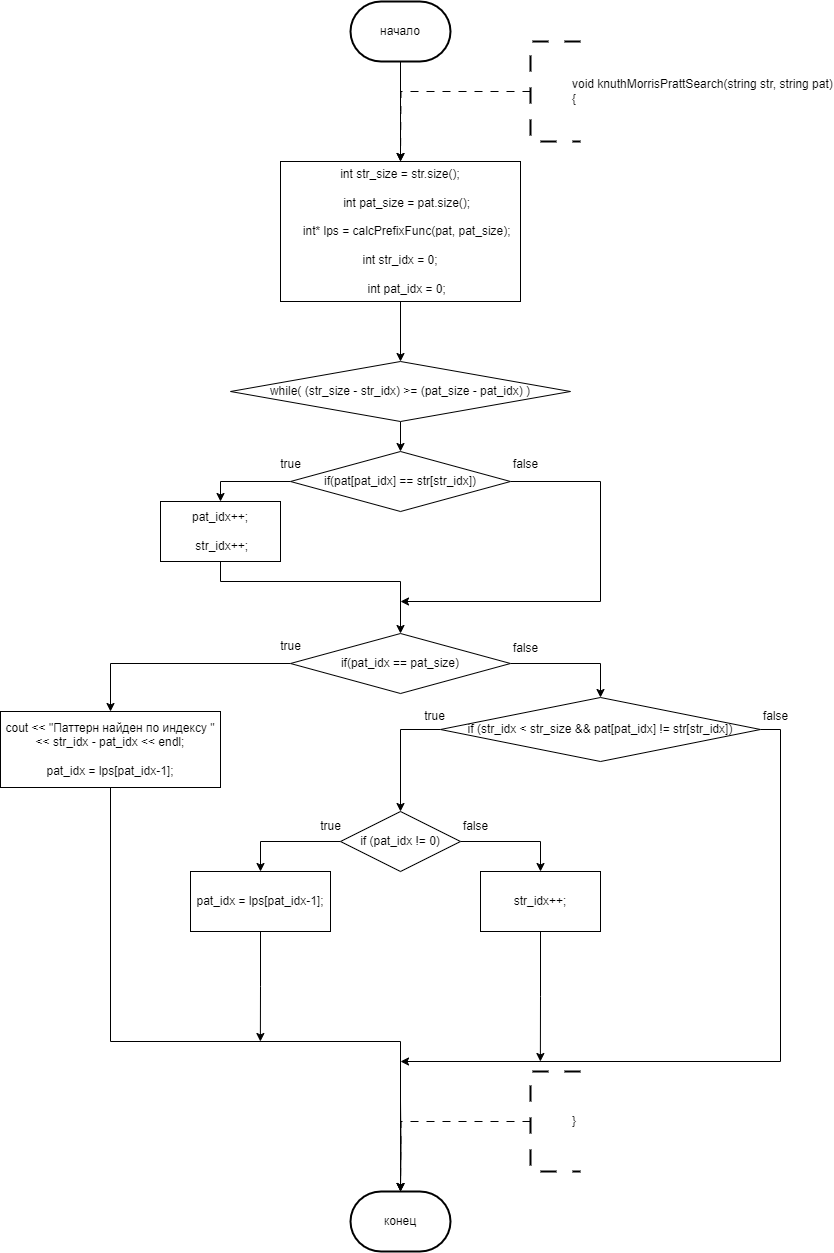

The diagram above was exported from draw.io. Its source (the exported page's mxGraphModel, read from the mxfile embedded in the PNG):
<mxGraphModel dx="1812" dy="885" grid="1" gridSize="10" guides="1" tooltips="1" connect="1" arrows="1" fold="1" page="1" pageScale="1" pageWidth="827" pageHeight="1169" math="0" shadow="0">
  <root>
    <mxCell id="0" />
    <mxCell id="1" parent="0" />
    <mxCell id="7NjZY4kW9wPce89TTtN7-204" style="edgeStyle=orthogonalEdgeStyle;rounded=0;orthogonalLoop=1;jettySize=auto;html=1;exitX=1;exitY=0.5;exitDx=0;exitDy=0;entryX=0.5;entryY=0;entryDx=0;entryDy=0;" parent="1" edge="1">
      <mxGeometry relative="1" as="geometry">
        <mxPoint x="1420" y="550" as="sourcePoint" />
        <Array as="points">
          <mxPoint x="1470" y="550" />
          <mxPoint x="1470" y="680" />
          <mxPoint x="1330" y="680" />
        </Array>
      </mxGeometry>
    </mxCell>
    <mxCell id="PNnNgbp8Vox_SJcMVkwd-1" value="конец" style="strokeWidth=2;html=1;shape=mxgraph.flowchart.terminator;whiteSpace=wrap;" vertex="1" parent="1">
      <mxGeometry x="310" y="1230" width="100" height="60" as="geometry" />
    </mxCell>
    <mxCell id="PNnNgbp8Vox_SJcMVkwd-8" style="edgeStyle=orthogonalEdgeStyle;rounded=0;orthogonalLoop=1;jettySize=auto;html=1;exitX=0.5;exitY=1;exitDx=0;exitDy=0;exitPerimeter=0;entryX=0.5;entryY=0;entryDx=0;entryDy=0;" edge="1" parent="1" source="PNnNgbp8Vox_SJcMVkwd-2">
      <mxGeometry relative="1" as="geometry">
        <mxPoint x="360" y="200.0000000000001" as="targetPoint" />
      </mxGeometry>
    </mxCell>
    <mxCell id="PNnNgbp8Vox_SJcMVkwd-2" value="начало" style="strokeWidth=2;html=1;shape=mxgraph.flowchart.terminator;whiteSpace=wrap;" vertex="1" parent="1">
      <mxGeometry x="310" y="40" width="100" height="60" as="geometry" />
    </mxCell>
    <mxCell id="PNnNgbp8Vox_SJcMVkwd-9" style="edgeStyle=orthogonalEdgeStyle;rounded=0;orthogonalLoop=1;jettySize=auto;html=1;exitX=0;exitY=0.5;exitDx=0;exitDy=0;exitPerimeter=0;entryX=0.5;entryY=0;entryDx=0;entryDy=0;dashed=1;dashPattern=8 8;" edge="1" parent="1" source="PNnNgbp8Vox_SJcMVkwd-3">
      <mxGeometry relative="1" as="geometry">
        <mxPoint x="360" y="200.0000000000001" as="targetPoint" />
      </mxGeometry>
    </mxCell>
    <mxCell id="PNnNgbp8Vox_SJcMVkwd-3" value="&lt;blockquote style=&quot;margin: 0 0 0 40px; border: none; padding: 0px;&quot;&gt;&lt;div&gt;void knuthMorrisPrattSearch(string str, string pat)&lt;/div&gt;&lt;div&gt;{&lt;/div&gt;&lt;/blockquote&gt;" style="strokeWidth=2;html=1;shape=mxgraph.flowchart.annotation_1;align=left;pointerEvents=1;dashed=1;dashPattern=8 8;" vertex="1" parent="1">
      <mxGeometry x="490" y="80" width="50" height="100" as="geometry" />
    </mxCell>
    <mxCell id="PNnNgbp8Vox_SJcMVkwd-17" style="edgeStyle=orthogonalEdgeStyle;rounded=0;orthogonalLoop=1;jettySize=auto;html=1;exitX=0;exitY=0.5;exitDx=0;exitDy=0;exitPerimeter=0;entryX=0.5;entryY=0;entryDx=0;entryDy=0;dashed=1;dashPattern=8 8;" edge="1" parent="1" source="PNnNgbp8Vox_SJcMVkwd-18">
      <mxGeometry relative="1" as="geometry">
        <mxPoint x="360" y="1230" as="targetPoint" />
      </mxGeometry>
    </mxCell>
    <mxCell id="PNnNgbp8Vox_SJcMVkwd-18" value="&lt;blockquote style=&quot;margin: 0 0 0 40px; border: none; padding: 0px;&quot;&gt;}&lt;br&gt;&lt;/blockquote&gt;" style="strokeWidth=2;html=1;shape=mxgraph.flowchart.annotation_1;align=left;pointerEvents=1;dashed=1;dashPattern=8 8;" vertex="1" parent="1">
      <mxGeometry x="490" y="1110" width="50" height="100" as="geometry" />
    </mxCell>
    <mxCell id="PNnNgbp8Vox_SJcMVkwd-84" style="edgeStyle=orthogonalEdgeStyle;rounded=0;orthogonalLoop=1;jettySize=auto;html=1;exitX=0.5;exitY=1;exitDx=0;exitDy=0;entryX=0.5;entryY=0;entryDx=0;entryDy=0;" edge="1" parent="1" source="PNnNgbp8Vox_SJcMVkwd-20" target="PNnNgbp8Vox_SJcMVkwd-83">
      <mxGeometry relative="1" as="geometry" />
    </mxCell>
    <UserObject label="int str_size = str.size();&lt;div&gt;&lt;br&gt;&amp;nbsp; &amp;nbsp; int pat_size = pat.size();&lt;/div&gt;&lt;div&gt;&lt;br&gt;&amp;nbsp; &amp;nbsp; int* lps = calcPrefixFunc(pat,&lt;span style=&quot;background-color: initial;&quot;&gt;&amp;nbsp;pat_size);&lt;/span&gt;&lt;/div&gt;&lt;div&gt;&amp;nbsp; &amp;nbsp;&amp;nbsp;&lt;/div&gt;&lt;div&gt;int str_idx = 0;&lt;/div&gt;&lt;div&gt;&lt;br&gt;&amp;nbsp; &amp;nbsp; int pat_idx = 0;&lt;/div&gt;" link="int str_size = str.size();&#10;    int pat_size = pat.size();&#10;    int* lps = calcPrefixFunc(pat, pat_size);&#10;    int str_idx = 0;&#10;    int pat_idx = 0;" id="PNnNgbp8Vox_SJcMVkwd-20">
      <mxCell style="rounded=0;whiteSpace=wrap;html=1;" vertex="1" parent="1">
        <mxGeometry x="240" y="200" width="240" height="140" as="geometry" />
      </mxCell>
    </UserObject>
    <mxCell id="PNnNgbp8Vox_SJcMVkwd-82" style="edgeStyle=orthogonalEdgeStyle;rounded=0;orthogonalLoop=1;jettySize=auto;html=1;exitX=0.5;exitY=1;exitDx=0;exitDy=0;entryX=0.5;entryY=0;entryDx=0;entryDy=0;entryPerimeter=0;" edge="1" parent="1" target="PNnNgbp8Vox_SJcMVkwd-1">
      <mxGeometry relative="1" as="geometry">
        <mxPoint x="360" y="1140" as="sourcePoint" />
      </mxGeometry>
    </mxCell>
    <mxCell id="PNnNgbp8Vox_SJcMVkwd-88" style="edgeStyle=orthogonalEdgeStyle;rounded=0;orthogonalLoop=1;jettySize=auto;html=1;exitX=0.5;exitY=1;exitDx=0;exitDy=0;entryX=0.5;entryY=0;entryDx=0;entryDy=0;" edge="1" parent="1" source="PNnNgbp8Vox_SJcMVkwd-83" target="PNnNgbp8Vox_SJcMVkwd-87">
      <mxGeometry relative="1" as="geometry" />
    </mxCell>
    <mxCell id="PNnNgbp8Vox_SJcMVkwd-83" value="while( (str_size - str_idx) &gt;= (pat_size - pat_idx) )" style="rhombus;whiteSpace=wrap;html=1;" vertex="1" parent="1">
      <mxGeometry x="190" y="400" width="340" height="60" as="geometry" />
    </mxCell>
    <mxCell id="PNnNgbp8Vox_SJcMVkwd-91" style="edgeStyle=orthogonalEdgeStyle;rounded=0;orthogonalLoop=1;jettySize=auto;html=1;exitX=0;exitY=0.5;exitDx=0;exitDy=0;entryX=0.5;entryY=0;entryDx=0;entryDy=0;" edge="1" parent="1" source="PNnNgbp8Vox_SJcMVkwd-87" target="PNnNgbp8Vox_SJcMVkwd-90">
      <mxGeometry relative="1" as="geometry" />
    </mxCell>
    <mxCell id="PNnNgbp8Vox_SJcMVkwd-99" style="edgeStyle=orthogonalEdgeStyle;rounded=0;orthogonalLoop=1;jettySize=auto;html=1;exitX=1;exitY=0.5;exitDx=0;exitDy=0;" edge="1" parent="1" source="PNnNgbp8Vox_SJcMVkwd-87">
      <mxGeometry relative="1" as="geometry">
        <mxPoint x="360" y="640" as="targetPoint" />
        <Array as="points">
          <mxPoint x="560" y="520" />
          <mxPoint x="560" y="640" />
        </Array>
      </mxGeometry>
    </mxCell>
    <mxCell id="PNnNgbp8Vox_SJcMVkwd-87" value="if(pat[pat_idx] == str[str_idx])" style="rhombus;whiteSpace=wrap;html=1;" vertex="1" parent="1">
      <mxGeometry x="250" y="490" width="220" height="60" as="geometry" />
    </mxCell>
    <mxCell id="PNnNgbp8Vox_SJcMVkwd-98" style="edgeStyle=orthogonalEdgeStyle;rounded=0;orthogonalLoop=1;jettySize=auto;html=1;exitX=0.5;exitY=1;exitDx=0;exitDy=0;entryX=0.5;entryY=0;entryDx=0;entryDy=0;" edge="1" parent="1" source="PNnNgbp8Vox_SJcMVkwd-90" target="PNnNgbp8Vox_SJcMVkwd-94">
      <mxGeometry relative="1" as="geometry">
        <Array as="points">
          <mxPoint x="180" y="620" />
          <mxPoint x="360" y="620" />
        </Array>
      </mxGeometry>
    </mxCell>
    <mxCell id="PNnNgbp8Vox_SJcMVkwd-90" value="pat_idx++;&lt;div&gt;&lt;br&gt;&amp;nbsp;str_idx++;&lt;/div&gt;" style="rounded=0;whiteSpace=wrap;html=1;" vertex="1" parent="1">
      <mxGeometry x="120" y="540" width="120" height="60" as="geometry" />
    </mxCell>
    <mxCell id="PNnNgbp8Vox_SJcMVkwd-92" value="true" style="text;html=1;align=center;verticalAlign=middle;resizable=0;points=[];autosize=1;strokeColor=none;fillColor=none;" vertex="1" parent="1">
      <mxGeometry x="230" y="488" width="40" height="30" as="geometry" />
    </mxCell>
    <mxCell id="PNnNgbp8Vox_SJcMVkwd-93" style="edgeStyle=orthogonalEdgeStyle;rounded=0;orthogonalLoop=1;jettySize=auto;html=1;exitX=0;exitY=0.5;exitDx=0;exitDy=0;entryX=0.5;entryY=0;entryDx=0;entryDy=0;" edge="1" parent="1" source="PNnNgbp8Vox_SJcMVkwd-94" target="PNnNgbp8Vox_SJcMVkwd-95">
      <mxGeometry relative="1" as="geometry" />
    </mxCell>
    <mxCell id="PNnNgbp8Vox_SJcMVkwd-102" style="edgeStyle=orthogonalEdgeStyle;rounded=0;orthogonalLoop=1;jettySize=auto;html=1;exitX=1;exitY=0.5;exitDx=0;exitDy=0;entryX=0.5;entryY=0;entryDx=0;entryDy=0;" edge="1" parent="1" source="PNnNgbp8Vox_SJcMVkwd-94" target="PNnNgbp8Vox_SJcMVkwd-101">
      <mxGeometry relative="1" as="geometry" />
    </mxCell>
    <mxCell id="PNnNgbp8Vox_SJcMVkwd-94" value="if(pat_idx == pat_size)" style="rhombus;whiteSpace=wrap;html=1;" vertex="1" parent="1">
      <mxGeometry x="250" y="672" width="220" height="60" as="geometry" />
    </mxCell>
    <mxCell id="PNnNgbp8Vox_SJcMVkwd-95" value="&lt;div&gt;cout &amp;lt;&amp;lt; &quot;Паттерн найден по индексу &quot; &amp;lt;&amp;lt; str_idx - pat_idx &amp;lt;&amp;lt; endl;&lt;/div&gt;&lt;div&gt;&lt;br&gt;&lt;/div&gt;&lt;div&gt;&lt;span style=&quot;background-color: initial;&quot;&gt;pat_idx = lps[pat_idx-1];&lt;/span&gt;&lt;br&gt;&lt;/div&gt;" style="rounded=0;whiteSpace=wrap;html=1;" vertex="1" parent="1">
      <mxGeometry x="-40" y="750" width="220" height="76" as="geometry" />
    </mxCell>
    <mxCell id="PNnNgbp8Vox_SJcMVkwd-96" value="true" style="text;html=1;align=center;verticalAlign=middle;resizable=0;points=[];autosize=1;strokeColor=none;fillColor=none;" vertex="1" parent="1">
      <mxGeometry x="230" y="670" width="40" height="30" as="geometry" />
    </mxCell>
    <mxCell id="PNnNgbp8Vox_SJcMVkwd-100" value="false" style="text;html=1;align=center;verticalAlign=middle;resizable=0;points=[];autosize=1;strokeColor=none;fillColor=none;" vertex="1" parent="1">
      <mxGeometry x="460" y="488" width="50" height="30" as="geometry" />
    </mxCell>
    <mxCell id="PNnNgbp8Vox_SJcMVkwd-116" style="edgeStyle=orthogonalEdgeStyle;rounded=0;orthogonalLoop=1;jettySize=auto;html=1;exitX=1;exitY=0.5;exitDx=0;exitDy=0;" edge="1" parent="1" source="PNnNgbp8Vox_SJcMVkwd-101">
      <mxGeometry relative="1" as="geometry">
        <mxPoint x="360.0000000000002" y="1100" as="targetPoint" />
        <Array as="points">
          <mxPoint x="740" y="768" />
          <mxPoint x="740" y="1100" />
        </Array>
      </mxGeometry>
    </mxCell>
    <mxCell id="PNnNgbp8Vox_SJcMVkwd-117" style="edgeStyle=orthogonalEdgeStyle;rounded=0;orthogonalLoop=1;jettySize=auto;html=1;exitX=0;exitY=0.5;exitDx=0;exitDy=0;entryX=0.5;entryY=0;entryDx=0;entryDy=0;" edge="1" parent="1" source="PNnNgbp8Vox_SJcMVkwd-101" target="PNnNgbp8Vox_SJcMVkwd-104">
      <mxGeometry relative="1" as="geometry" />
    </mxCell>
    <mxCell id="PNnNgbp8Vox_SJcMVkwd-101" value="if (str_idx &lt; str_size &amp;&amp; pat[pat_idx] != str[str_idx])" style="rhombus;whiteSpace=wrap;html=1;" vertex="1" parent="1">
      <mxGeometry x="400" y="736" width="320" height="64" as="geometry" />
    </mxCell>
    <mxCell id="PNnNgbp8Vox_SJcMVkwd-103" value="false" style="text;html=1;align=center;verticalAlign=middle;resizable=0;points=[];autosize=1;strokeColor=none;fillColor=none;" vertex="1" parent="1">
      <mxGeometry x="460" y="672" width="50" height="30" as="geometry" />
    </mxCell>
    <mxCell id="PNnNgbp8Vox_SJcMVkwd-108" style="edgeStyle=orthogonalEdgeStyle;rounded=0;orthogonalLoop=1;jettySize=auto;html=1;exitX=0;exitY=0.5;exitDx=0;exitDy=0;entryX=0.5;entryY=0;entryDx=0;entryDy=0;" edge="1" parent="1" source="PNnNgbp8Vox_SJcMVkwd-104" target="PNnNgbp8Vox_SJcMVkwd-107">
      <mxGeometry relative="1" as="geometry" />
    </mxCell>
    <mxCell id="PNnNgbp8Vox_SJcMVkwd-109" style="edgeStyle=orthogonalEdgeStyle;rounded=0;orthogonalLoop=1;jettySize=auto;html=1;exitX=1;exitY=0.5;exitDx=0;exitDy=0;entryX=0.5;entryY=0;entryDx=0;entryDy=0;" edge="1" parent="1" source="PNnNgbp8Vox_SJcMVkwd-104" target="PNnNgbp8Vox_SJcMVkwd-106">
      <mxGeometry relative="1" as="geometry" />
    </mxCell>
    <mxCell id="PNnNgbp8Vox_SJcMVkwd-104" value="if (pat_idx != 0)" style="rhombus;whiteSpace=wrap;html=1;" vertex="1" parent="1">
      <mxGeometry x="300" y="850" width="120" height="60" as="geometry" />
    </mxCell>
    <mxCell id="PNnNgbp8Vox_SJcMVkwd-120" style="edgeStyle=orthogonalEdgeStyle;rounded=0;orthogonalLoop=1;jettySize=auto;html=1;exitX=0.5;exitY=1;exitDx=0;exitDy=0;" edge="1" parent="1" source="PNnNgbp8Vox_SJcMVkwd-106">
      <mxGeometry relative="1" as="geometry">
        <mxPoint x="499.8695652173915" y="1100" as="targetPoint" />
      </mxGeometry>
    </mxCell>
    <mxCell id="PNnNgbp8Vox_SJcMVkwd-106" value="str_idx++;" style="rounded=0;whiteSpace=wrap;html=1;" vertex="1" parent="1">
      <mxGeometry x="440" y="910" width="120" height="60" as="geometry" />
    </mxCell>
    <mxCell id="PNnNgbp8Vox_SJcMVkwd-119" style="edgeStyle=orthogonalEdgeStyle;rounded=0;orthogonalLoop=1;jettySize=auto;html=1;exitX=0.5;exitY=1;exitDx=0;exitDy=0;" edge="1" parent="1" source="PNnNgbp8Vox_SJcMVkwd-107">
      <mxGeometry relative="1" as="geometry">
        <mxPoint x="219.86956521739148" y="1080" as="targetPoint" />
      </mxGeometry>
    </mxCell>
    <mxCell id="PNnNgbp8Vox_SJcMVkwd-107" value="pat_idx = lps[pat_idx-1];" style="rounded=0;whiteSpace=wrap;html=1;" vertex="1" parent="1">
      <mxGeometry x="150" y="910" width="140" height="60" as="geometry" />
    </mxCell>
    <mxCell id="PNnNgbp8Vox_SJcMVkwd-110" value="true" style="text;html=1;align=center;verticalAlign=middle;resizable=0;points=[];autosize=1;strokeColor=none;fillColor=none;" vertex="1" parent="1">
      <mxGeometry x="270" y="850" width="40" height="30" as="geometry" />
    </mxCell>
    <mxCell id="PNnNgbp8Vox_SJcMVkwd-111" value="false" style="text;html=1;align=center;verticalAlign=middle;resizable=0;points=[];autosize=1;strokeColor=none;fillColor=none;" vertex="1" parent="1">
      <mxGeometry x="410" y="850" width="50" height="30" as="geometry" />
    </mxCell>
    <mxCell id="PNnNgbp8Vox_SJcMVkwd-112" style="edgeStyle=orthogonalEdgeStyle;rounded=0;orthogonalLoop=1;jettySize=auto;html=1;exitX=0.5;exitY=1;exitDx=0;exitDy=0;entryX=0.5;entryY=0;entryDx=0;entryDy=0;entryPerimeter=0;" edge="1" parent="1" source="PNnNgbp8Vox_SJcMVkwd-95" target="PNnNgbp8Vox_SJcMVkwd-1">
      <mxGeometry relative="1" as="geometry">
        <Array as="points">
          <mxPoint x="70" y="1080" />
          <mxPoint x="360" y="1080" />
        </Array>
      </mxGeometry>
    </mxCell>
    <mxCell id="PNnNgbp8Vox_SJcMVkwd-115" value="false" style="text;html=1;align=center;verticalAlign=middle;resizable=0;points=[];autosize=1;strokeColor=none;fillColor=none;" vertex="1" parent="1">
      <mxGeometry x="710" y="740" width="50" height="30" as="geometry" />
    </mxCell>
    <mxCell id="PNnNgbp8Vox_SJcMVkwd-118" value="true" style="text;html=1;align=center;verticalAlign=middle;resizable=0;points=[];autosize=1;strokeColor=none;fillColor=none;" vertex="1" parent="1">
      <mxGeometry x="374" y="740" width="40" height="30" as="geometry" />
    </mxCell>
  </root>
</mxGraphModel>